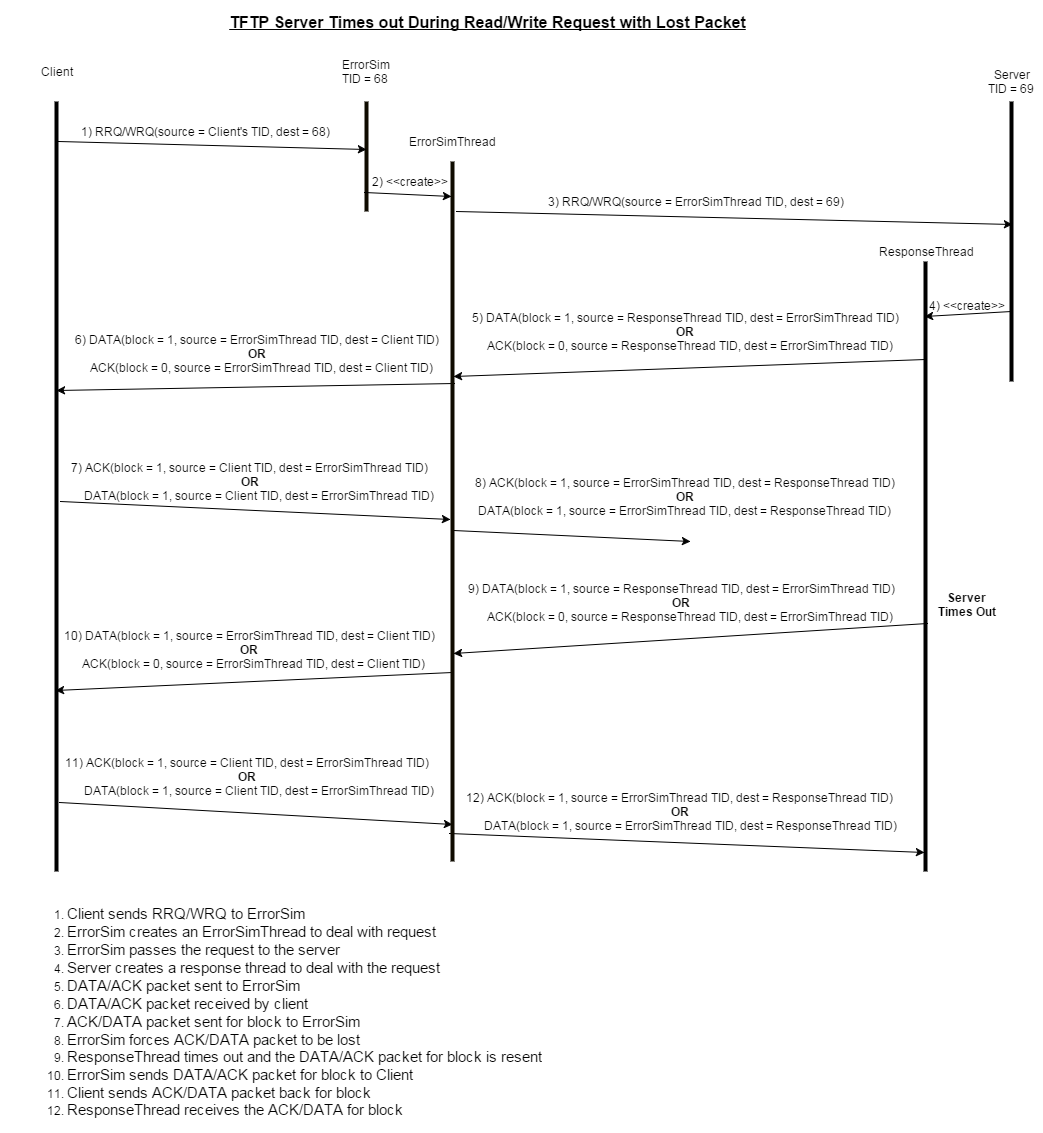

The diagram above was exported from draw.io. Its source (the exported page's mxGraphModel, read from the mxfile embedded in the PNG):
<mxGraphModel dx="1434" dy="760" grid="1" gridSize="10" guides="1" tooltips="1" connect="1" arrows="1" fold="1" page="1" pageScale="1" pageWidth="826" pageHeight="1169" background="#ffffff" math="0">
  <root>
    <mxCell id="0" />
    <mxCell id="1" parent="0" />
    <mxCell id="2" value="" style="line;direction=south;html=1;" parent="1" vertex="1">
      <mxGeometry x="80" y="100" width="10" height="770" as="geometry" />
    </mxCell>
    <mxCell id="3" value="" style="line;direction=south;html=1;plain-orange;fillColor=#0A0802;gradientColor=none;strokeColor=#0F0B00;" parent="1" vertex="1">
      <mxGeometry x="390" y="100" width="10" height="110" as="geometry" />
    </mxCell>
    <mxCell id="4" value="" style="line;direction=south;html=1;" parent="1" vertex="1">
      <mxGeometry x="1035" y="100" width="10" height="280" as="geometry" />
    </mxCell>
    <mxCell id="5" value="Client" style="text;html=1;strokeColor=none;fillColor=none;align=center;verticalAlign=middle;whiteSpace=wrap;overflow=hidden;" parent="1" vertex="1">
      <mxGeometry x="65" y="60" width="40" height="20" as="geometry" />
    </mxCell>
    <mxCell id="6" value="ErrorSim TID = 68&amp;nbsp;" style="text;html=1;strokeColor=none;fillColor=none;align=center;verticalAlign=middle;whiteSpace=wrap;overflow=hidden;" parent="1" vertex="1">
      <mxGeometry x="365" y="50" width="60" height="40" as="geometry" />
    </mxCell>
    <mxCell id="7" value="Server&lt;div&gt;TID = 69&amp;nbsp;&lt;/div&gt;" style="text;html=1;strokeColor=none;fillColor=none;align=center;verticalAlign=middle;whiteSpace=wrap;overflow=hidden;" parent="1" vertex="1">
      <mxGeometry x="1010" y="60" width="60" height="40" as="geometry" />
    </mxCell>
    <mxCell id="8" value="" style="line;direction=south;html=1;" parent="1" vertex="1">
      <mxGeometry x="949" y="260" width="10" height="610" as="geometry" />
    </mxCell>
    <mxCell id="9" value="ResponseThread" style="text;html=1;strokeColor=none;fillColor=none;align=center;verticalAlign=middle;whiteSpace=wrap;overflow=hidden;" parent="1" vertex="1">
      <mxGeometry x="901" y="230" width="106" height="40" as="geometry" />
    </mxCell>
    <mxCell id="10" value="" style="endArrow=classic;html=1;entryX=0.436;entryY=0.5;entryPerimeter=0;exitX=0.052;exitY=0.3;exitPerimeter=0;" parent="1" source="2" target="3" edge="1">
      <mxGeometry width="50" height="50" relative="1" as="geometry">
        <mxPoint x="10" y="80" as="sourcePoint" />
        <mxPoint x="60" y="30" as="targetPoint" />
      </mxGeometry>
    </mxCell>
    <mxCell id="11" value="1) RRQ/WRQ(source = Client's TID, dest = 68)" style="text;html=1;strokeColor=none;fillColor=none;align=center;verticalAlign=middle;whiteSpace=wrap;overflow=hidden;" parent="1" vertex="1">
      <mxGeometry x="99" y="120" width="268" height="20" as="geometry" />
    </mxCell>
    <mxCell id="12" value="" style="endArrow=classic;html=1;entryX=0.439;entryY=0.4;entryPerimeter=0;exitX=0.071;exitY=0.1;exitPerimeter=0;" parent="1" source="41" target="4" edge="1">
      <mxGeometry x="419" y="170" width="50" height="50" as="geometry">
        <mxPoint x="500" y="230" as="sourcePoint" />
        <mxPoint x="710" y="202" as="targetPoint" />
      </mxGeometry>
    </mxCell>
    <mxCell id="13" value="3) RRQ/WRQ(source = ErrorSimThread TID, dest = 69)" style="text;html=1;strokeColor=none;fillColor=none;align=center;verticalAlign=middle;whiteSpace=wrap;overflow=hidden;" parent="1" vertex="1">
      <mxGeometry x="564" y="190" width="319" height="20" as="geometry" />
    </mxCell>
    <mxCell id="14" value="" style="endArrow=classic;html=1;exitX=0.75;exitY=0.5;exitPerimeter=0;entryX=0.09;entryY=0.6;entryPerimeter=0;" parent="1" source="4" target="8" edge="1">
      <mxGeometry width="50" height="50" relative="1" as="geometry">
        <mxPoint x="953" y="320" as="sourcePoint" />
        <mxPoint x="955" y="305" as="targetPoint" />
      </mxGeometry>
    </mxCell>
    <mxCell id="15" value="4) &amp;lt;&amp;lt;create&amp;gt;&amp;gt;" style="text;html=1;strokeColor=none;fillColor=none;align=center;verticalAlign=middle;whiteSpace=wrap;overflow=hidden;" parent="1" vertex="1">
      <mxGeometry x="945" y="294" width="100" height="20" as="geometry" />
    </mxCell>
    <mxCell id="16" value="" style="endArrow=classic;html=1;exitX=0.161;exitY=0.5;exitPerimeter=0;entryX=0.307;entryY=0.4;entryPerimeter=0;" parent="1" source="8" target="41" edge="1">
      <mxGeometry width="50" height="50" relative="1" as="geometry">
        <mxPoint x="534" y="430" as="sourcePoint" />
        <mxPoint x="444" y="350" as="targetPoint" />
      </mxGeometry>
    </mxCell>
    <mxCell id="18" value="5) DATA(block = 1, source = ResponseThread TID, dest = ErrorSimThread TID)&lt;div&gt;&lt;b&gt;OR&lt;/b&gt;&lt;/div&gt;&lt;div&gt;&lt;span&gt;&amp;nbsp; &amp;nbsp;ACK(block = 0, source = ResponseThread TID, dest = ErrorSimThread TID)&lt;/span&gt;&lt;br&gt;&lt;/div&gt;" style="text;html=1;strokeColor=none;fillColor=none;align=center;verticalAlign=middle;whiteSpace=wrap;overflow=hidden;" parent="1" vertex="1">
      <mxGeometry x="496" y="270" width="434" height="120" as="geometry" />
    </mxCell>
    <mxCell id="19" value="" style="endArrow=classic;html=1;entryX=0.375;entryY=0.5;entryPerimeter=0;exitX=0.317;exitY=0.3;exitPerimeter=0;" parent="1" source="41" target="2" edge="1">
      <mxGeometry width="50" height="50" relative="1" as="geometry">
        <mxPoint x="220" y="490" as="sourcePoint" />
        <mxPoint x="270" y="440" as="targetPoint" />
      </mxGeometry>
    </mxCell>
    <mxCell id="21" value="" style="endArrow=classic;html=1;exitX=0.519;exitY=0.1;exitPerimeter=0;entryX=0.511;entryY=0.7;entryPerimeter=0;" parent="1" source="2" target="41" edge="1">
      <mxGeometry width="50" height="50" relative="1" as="geometry">
        <mxPoint x="130" y="530" as="sourcePoint" />
        <mxPoint x="420" y="486" as="targetPoint" />
      </mxGeometry>
    </mxCell>
    <mxCell id="22" value="7) ACK(block = 1, source =&amp;nbsp;&lt;span&gt;Client TID&lt;/span&gt;, dest = ErrorSimThread TID)&lt;div&gt;&lt;b&gt;OR&lt;/b&gt;&lt;/div&gt;&lt;div&gt;&amp;nbsp; &amp;nbsp; &amp;nbsp; DATA(block = 1, source = Client TID, dest = ErrorSimThread TID)&lt;/div&gt;" style="text;html=1;strokeColor=none;fillColor=none;align=center;verticalAlign=middle;whiteSpace=wrap;overflow=hidden;" parent="1" vertex="1">
      <mxGeometry x="88" y="455" width="380" height="50" as="geometry" />
    </mxCell>
    <mxCell id="23" value="&lt;font style=&quot;font-size: 16px&quot;&gt;&lt;b&gt;&lt;u&gt;TFTP Server Times out During Read/Write Request with Lost Packet&lt;/u&gt;&lt;/b&gt;&lt;/font&gt;" style="text;html=1;strokeColor=none;fillColor=none;align=center;verticalAlign=middle;whiteSpace=wrap;overflow=hidden;" parent="1" vertex="1">
      <mxGeometry x="206" width="620" height="40" as="geometry" />
    </mxCell>
    <mxCell id="24" value="" style="endArrow=classic;html=1;exitX=0.527;exitY=0.4;exitPerimeter=0;" parent="1" source="41" edge="1">
      <mxGeometry x="419" y="490" width="50" height="50" as="geometry">
        <mxPoint x="419" y="490" as="sourcePoint" />
        <mxPoint x="719" y="540" as="targetPoint" />
      </mxGeometry>
    </mxCell>
    <mxCell id="25" value="8) ACK(block = 1, source =&amp;nbsp;&lt;span&gt;ErrorSimThread TID&lt;/span&gt;, dest =&amp;nbsp;&lt;span&gt;ResponseThread TID&lt;/span&gt;)&lt;div&gt;&lt;b&gt;OR&lt;/b&gt;&lt;/div&gt;&lt;div&gt;&lt;span&gt;DATA(block = 1, source =&amp;nbsp;&lt;/span&gt;&lt;span&gt;ErrorSimThread TID&lt;/span&gt;&lt;span&gt;, dest =&amp;nbsp;&lt;/span&gt;&lt;span&gt;ResponseThread TID&lt;/span&gt;&lt;span&gt;)&lt;/span&gt;&lt;b&gt;&lt;br&gt;&lt;/b&gt;&lt;/div&gt;" style="text;html=1;strokeColor=none;fillColor=none;align=center;verticalAlign=middle;whiteSpace=wrap;overflow=hidden;" parent="1" vertex="1">
      <mxGeometry x="492" y="455" width="442" height="79" as="geometry" />
    </mxCell>
    <mxCell id="26" value="" style="endArrow=classic;html=1;exitX=0.91;exitY=0.2;exitPerimeter=0;entryX=0.947;entryY=0.5;entryPerimeter=0;" parent="1" target="41" edge="1" source="2">
      <mxGeometry x="85" y="661" width="50" height="50" as="geometry">
        <mxPoint x="85" y="661" as="sourcePoint" />
        <mxPoint x="490" y="820" as="targetPoint" />
      </mxGeometry>
    </mxCell>
    <mxCell id="27" value="11) ACK(block = 1, source =&amp;nbsp;&lt;span&gt;Client TID&lt;/span&gt;, dest = ErrorSimThread TID)&lt;div&gt;&lt;b&gt;OR&lt;/b&gt;&lt;/div&gt;&lt;div&gt;&lt;span&gt;&amp;nbsp; &amp;nbsp; &amp;nbsp; &amp;nbsp; DATA(block = 1, source =&amp;nbsp;&lt;/span&gt;&lt;span&gt;Client TID&lt;/span&gt;&lt;span&gt;, dest = ErrorSimThread TID)&lt;/span&gt;&lt;b&gt;&lt;br&gt;&lt;/b&gt;&lt;/div&gt;" style="text;html=1;strokeColor=none;fillColor=none;align=center;verticalAlign=middle;whiteSpace=wrap;overflow=hidden;" parent="1" vertex="1">
      <mxGeometry x="80" y="750" width="390" height="50" as="geometry" />
    </mxCell>
    <mxCell id="28" value="" style="endArrow=classic;html=1;entryX=0.969;entryY=0.6;entryPerimeter=0;exitX=0.96;exitY=0.8;exitPerimeter=0;" parent="1" target="8" edge="1" source="41">
      <mxGeometry x="422" y="650" width="50" height="50" as="geometry">
        <mxPoint x="424" y="680" as="sourcePoint" />
        <mxPoint x="698" y="680" as="targetPoint" />
      </mxGeometry>
    </mxCell>
    <mxCell id="29" value="12) ACK(block = 1, source = ErrorSimThread TID, dest =&amp;nbsp;&lt;span&gt;ResponseThread TID&lt;/span&gt;)&lt;div&gt;&lt;b&gt;OR&lt;/b&gt;&lt;/div&gt;&lt;div&gt;&lt;span&gt;&amp;nbsp; &amp;nbsp; &amp;nbsp; &amp;nbsp;DATA(block = 1, source = ErrorSimThread TID, dest =&amp;nbsp;&lt;/span&gt;&lt;span&gt;ResponseThread TID&lt;/span&gt;&lt;span&gt;)&lt;/span&gt;&lt;b&gt;&lt;br&gt;&lt;/b&gt;&lt;/div&gt;" style="text;html=1;strokeColor=none;fillColor=none;align=center;verticalAlign=middle;whiteSpace=wrap;overflow=hidden;" parent="1" vertex="1">
      <mxGeometry x="486" y="785" width="444" height="50" as="geometry" />
    </mxCell>
    <mxCell id="34" value="&lt;div style=&quot;text-align: left&quot;&gt;&lt;ol&gt;&lt;li&gt;&lt;font style=&quot;font-size: 15px&quot;&gt;Client sends RRQ/WRQ to ErrorSim&lt;/font&gt;&lt;/li&gt;&lt;li&gt;&lt;font style=&quot;font-size: 15px&quot;&gt;ErrorSim creates an ErrorSimThread to deal with request&lt;/font&gt;&lt;/li&gt;&lt;li&gt;&lt;font style=&quot;font-size: 15px&quot;&gt;ErrorSim passes the request to the server&lt;/font&gt;&lt;/li&gt;&lt;li&gt;&lt;font style=&quot;font-size: 15px&quot;&gt;Server creates a response thread to deal with the request&lt;/font&gt;&lt;/li&gt;&lt;li&gt;&lt;font style=&quot;font-size: 15px&quot;&gt;DATA/ACK packet sent to ErrorSim&lt;/font&gt;&lt;/li&gt;&lt;li&gt;&lt;font style=&quot;font-size: 15px&quot;&gt;DATA/ACK packet received by client&lt;/font&gt;&lt;/li&gt;&lt;li&gt;&lt;font style=&quot;font-size: 15px&quot;&gt;ACK/DATA packet sent for block to ErrorSim&lt;/font&gt;&lt;/li&gt;&lt;li&gt;&lt;font style=&quot;font-size: 15px&quot;&gt;ErrorSim forces ACK/DATA packet to be lost&lt;/font&gt;&lt;/li&gt;&lt;li&gt;&lt;span style=&quot;line-height: 16.8px&quot;&gt;&lt;font style=&quot;font-size: 15px&quot;&gt;ResponseThread times out and the DATA/ACK packet for block is resent&lt;/font&gt;&lt;/span&gt;&lt;/li&gt;&lt;li&gt;&lt;font style=&quot;font-size: 15px&quot;&gt;ErrorSim sends DATA/ACK packet for block to Client&lt;/font&gt;&lt;/li&gt;&lt;li&gt;&lt;font style=&quot;font-size: 15px&quot;&gt;Client sends ACK/DATA packet back for block&lt;/font&gt;&lt;/li&gt;&lt;li&gt;&lt;span style=&quot;line-height: 16.8px&quot;&gt;&lt;font style=&quot;font-size: 15px&quot;&gt;ResponseThread receives the ACK/DATA for block&lt;/font&gt;&lt;/span&gt;&lt;/li&gt;&lt;/ol&gt;&lt;/div&gt;" style="text;html=1;strokeColor=none;fillColor=none;align=center;verticalAlign=middle;whiteSpace=wrap;overflow=hidden;" parent="1" vertex="1">
      <mxGeometry x="30" y="890" width="565" height="240" as="geometry" />
    </mxCell>
    <mxCell id="37" value="" style="endArrow=classic;html=1;exitX=0.593;exitY=0.3;exitPerimeter=0;entryX=0.703;entryY=0.4;entryPerimeter=0;" parent="1" source="8" edge="1" target="41">
      <mxGeometry x="426" y="560" width="50" height="50" as="geometry">
        <mxPoint x="696" y="560" as="sourcePoint" />
        <mxPoint x="480" y="630" as="targetPoint" />
      </mxGeometry>
    </mxCell>
    <mxCell id="38" value="9) DATA(block = 1, source = ResponseThread TID, dest = ErrorSimThread TID)&lt;div&gt;&lt;b&gt;OR&lt;/b&gt;&lt;/div&gt;&lt;div&gt;&lt;span&gt;&amp;nbsp; &amp;nbsp; &amp;nbsp; ACK(block = 0, source = ResponseThread TID, dest = ErrorSimThread TID)&lt;/span&gt;&lt;b&gt;&lt;br&gt;&lt;/b&gt;&lt;/div&gt;" style="text;html=1;strokeColor=none;fillColor=none;align=center;verticalAlign=middle;whiteSpace=wrap;overflow=hidden;" parent="1" vertex="1">
      <mxGeometry x="484" y="563" width="450" height="75" as="geometry" />
    </mxCell>
    <mxCell id="39" value="" style="endArrow=classic;html=1;exitX=0.73;exitY=0.5;exitPerimeter=0;entryX=0.765;entryY=0.6;entryPerimeter=0;" parent="1" source="41" target="2" edge="1">
      <mxGeometry x="110" y="550" width="50" height="50" as="geometry">
        <mxPoint x="381" y="560" as="sourcePoint" />
        <mxPoint x="88" y="610" as="targetPoint" />
      </mxGeometry>
    </mxCell>
    <mxCell id="40" value="&lt;span&gt;10) DATA(block = 1, source = ErrorSimThread TID, dest = Client TID)&lt;/span&gt;&lt;div&gt;&lt;b&gt;OR&lt;/b&gt;&lt;/div&gt;&lt;div&gt;&amp;nbsp; &amp;nbsp;ACK(block = 0, source = ErrorSimThread TID, dest = Client TID)&lt;/div&gt;" style="text;html=1;strokeColor=none;fillColor=none;align=center;verticalAlign=middle;whiteSpace=wrap;overflow=hidden;" parent="1" vertex="1">
      <mxGeometry x="88" y="610" width="378" height="75" as="geometry" />
    </mxCell>
    <mxCell id="41" value="" style="line;direction=south;html=1;plain-orange;fillColor=#0A0802;gradientColor=none;strokeColor=#0F0B00;" vertex="1" parent="1">
      <mxGeometry x="476" y="160" width="10" height="700" as="geometry" />
    </mxCell>
    <mxCell id="42" value="ErrorSimThread" style="text;html=1;strokeColor=none;fillColor=none;align=center;verticalAlign=middle;whiteSpace=wrap;overflow=hidden;" vertex="1" parent="1">
      <mxGeometry x="425" y="120" width="111" height="40" as="geometry" />
    </mxCell>
    <mxCell id="43" value="" style="endArrow=classic;html=1;entryX=0.05;entryY=0.6;entryPerimeter=0;exitX=0.827;exitY=0.7;exitPerimeter=0;" edge="1" parent="1" source="3" target="41">
      <mxGeometry x="390" y="170" width="50" height="50" as="geometry">
        <mxPoint x="390" y="170" as="sourcePoint" />
        <mxPoint x="698" y="186" as="targetPoint" />
      </mxGeometry>
    </mxCell>
    <mxCell id="44" value="2) &amp;lt;&amp;lt;create&amp;gt;&amp;gt;" style="text;html=1;strokeColor=none;fillColor=none;align=center;verticalAlign=middle;whiteSpace=wrap;overflow=hidden;" vertex="1" parent="1">
      <mxGeometry x="388" y="170" width="100" height="20" as="geometry" />
    </mxCell>
    <mxCell id="20" value="6) DATA(block = 1, source = ErrorSimThread TID, dest = Client TID)&lt;div&gt;&lt;b&gt;OR&lt;/b&gt;&lt;/div&gt;&lt;div&gt;&lt;span&gt;&amp;nbsp; &amp;nbsp;ACK(block = 0, source = ErrorSimThread TID, dest = Client TID)&lt;/span&gt;&lt;b&gt;&lt;br&gt;&lt;/b&gt;&lt;/div&gt;" style="text;html=1;strokeColor=none;fillColor=none;align=center;verticalAlign=middle;whiteSpace=wrap;overflow=hidden;" parent="1" vertex="1">
      <mxGeometry x="97" y="304" width="375" height="95" as="geometry" />
    </mxCell>
    <mxCell id="50" value="&lt;div&gt;&lt;b&gt;Server Times Out&lt;/b&gt;&lt;/div&gt;" style="text;html=1;strokeColor=none;fillColor=none;align=center;verticalAlign=middle;whiteSpace=wrap;overflow=hidden;" vertex="1" parent="1">
      <mxGeometry x="956" y="585" width="79" height="35" as="geometry" />
    </mxCell>
  </root>
</mxGraphModel>